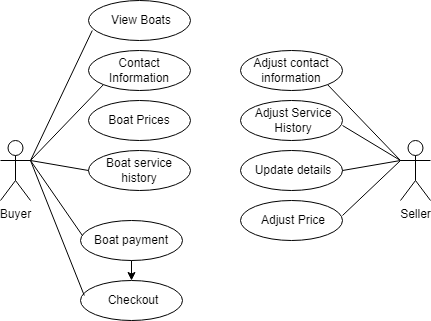

The diagram above was exported from draw.io. Its source (the exported page's mxGraphModel, read from the mxfile embedded in the PNG):
<mxGraphModel dx="1292" dy="697" grid="1" gridSize="10" guides="1" tooltips="1" connect="1" arrows="1" fold="1" page="1" pageScale="1" pageWidth="850" pageHeight="1100" math="0" shadow="0">
  <root>
    <mxCell id="0" />
    <mxCell id="1" parent="0" />
    <mxCell id="c9BfJDjWO3nYJqOjdc4n-1" value="Buyer" style="shape=umlActor;verticalLabelPosition=bottom;verticalAlign=top;html=1;outlineConnect=0;" vertex="1" parent="1">
      <mxGeometry x="230" y="480" width="30" height="60" as="geometry" />
    </mxCell>
    <mxCell id="c9BfJDjWO3nYJqOjdc4n-2" value="" style="group" vertex="1" connectable="0" parent="1">
      <mxGeometry x="318" y="340" width="102" height="40" as="geometry" />
    </mxCell>
    <mxCell id="c9BfJDjWO3nYJqOjdc4n-3" value="" style="ellipse;whiteSpace=wrap;html=1;" vertex="1" parent="c9BfJDjWO3nYJqOjdc4n-2">
      <mxGeometry width="102" height="40" as="geometry" />
    </mxCell>
    <mxCell id="c9BfJDjWO3nYJqOjdc4n-4" value="View Boats" style="text;html=1;strokeColor=none;fillColor=none;align=center;verticalAlign=middle;whiteSpace=wrap;rounded=0;" vertex="1" parent="c9BfJDjWO3nYJqOjdc4n-2">
      <mxGeometry x="3.7777777777777777" y="10" width="98.22222222222221" height="20" as="geometry" />
    </mxCell>
    <mxCell id="c9BfJDjWO3nYJqOjdc4n-5" value="Seller" style="shape=umlActor;verticalLabelPosition=bottom;verticalAlign=top;html=1;outlineConnect=0;" vertex="1" parent="1">
      <mxGeometry x="630" y="480" width="30" height="60" as="geometry" />
    </mxCell>
    <mxCell id="c9BfJDjWO3nYJqOjdc4n-6" value="" style="group" vertex="1" connectable="0" parent="1">
      <mxGeometry x="310" y="620" width="102" height="40" as="geometry" />
    </mxCell>
    <mxCell id="c9BfJDjWO3nYJqOjdc4n-7" value="" style="ellipse;whiteSpace=wrap;html=1;" vertex="1" parent="c9BfJDjWO3nYJqOjdc4n-6">
      <mxGeometry width="102" height="40" as="geometry" />
    </mxCell>
    <mxCell id="c9BfJDjWO3nYJqOjdc4n-8" value="Checkout" style="text;html=1;strokeColor=none;fillColor=none;align=center;verticalAlign=middle;whiteSpace=wrap;rounded=0;" vertex="1" parent="c9BfJDjWO3nYJqOjdc4n-6">
      <mxGeometry x="3.7777777777777777" y="10" width="98.22222222222221" height="20" as="geometry" />
    </mxCell>
    <mxCell id="c9BfJDjWO3nYJqOjdc4n-9" value="" style="group" vertex="1" connectable="0" parent="1">
      <mxGeometry x="470" y="490" width="102" height="40" as="geometry" />
    </mxCell>
    <mxCell id="c9BfJDjWO3nYJqOjdc4n-10" value="" style="ellipse;whiteSpace=wrap;html=1;" vertex="1" parent="c9BfJDjWO3nYJqOjdc4n-9">
      <mxGeometry width="102" height="40" as="geometry" />
    </mxCell>
    <mxCell id="c9BfJDjWO3nYJqOjdc4n-11" value="Update details" style="text;html=1;strokeColor=none;fillColor=none;align=center;verticalAlign=middle;whiteSpace=wrap;rounded=0;" vertex="1" parent="c9BfJDjWO3nYJqOjdc4n-9">
      <mxGeometry x="3.7777777777777777" y="10" width="98.22222222222221" height="20" as="geometry" />
    </mxCell>
    <mxCell id="c9BfJDjWO3nYJqOjdc4n-12" value="" style="group" vertex="1" connectable="0" parent="1">
      <mxGeometry x="318" y="390" width="102" height="40" as="geometry" />
    </mxCell>
    <mxCell id="c9BfJDjWO3nYJqOjdc4n-13" value="Contact Information" style="ellipse;whiteSpace=wrap;html=1;" vertex="1" parent="c9BfJDjWO3nYJqOjdc4n-12">
      <mxGeometry width="102" height="40" as="geometry" />
    </mxCell>
    <mxCell id="c9BfJDjWO3nYJqOjdc4n-14" value="" style="group" vertex="1" connectable="0" parent="1">
      <mxGeometry x="318" y="490" width="102" height="40" as="geometry" />
    </mxCell>
    <mxCell id="c9BfJDjWO3nYJqOjdc4n-15" value="Boat service history" style="ellipse;whiteSpace=wrap;html=1;" vertex="1" parent="c9BfJDjWO3nYJqOjdc4n-14">
      <mxGeometry width="102" height="40" as="geometry" />
    </mxCell>
    <mxCell id="c9BfJDjWO3nYJqOjdc4n-16" value="" style="group" vertex="1" connectable="0" parent="1">
      <mxGeometry x="310" y="560" width="102" height="40" as="geometry" />
    </mxCell>
    <mxCell id="c9BfJDjWO3nYJqOjdc4n-17" value="" style="ellipse;whiteSpace=wrap;html=1;" vertex="1" parent="c9BfJDjWO3nYJqOjdc4n-16">
      <mxGeometry width="102" height="40" as="geometry" />
    </mxCell>
    <mxCell id="c9BfJDjWO3nYJqOjdc4n-18" value="Boat payment" style="text;html=1;strokeColor=none;fillColor=none;align=center;verticalAlign=middle;whiteSpace=wrap;rounded=0;" vertex="1" parent="c9BfJDjWO3nYJqOjdc4n-16">
      <mxGeometry x="1.8877777777777778" y="10" width="98.22222222222221" height="20" as="geometry" />
    </mxCell>
    <mxCell id="c9BfJDjWO3nYJqOjdc4n-19" value="" style="group" vertex="1" connectable="0" parent="1">
      <mxGeometry x="470" y="540" width="102" height="40" as="geometry" />
    </mxCell>
    <mxCell id="c9BfJDjWO3nYJqOjdc4n-20" value="" style="ellipse;whiteSpace=wrap;html=1;" vertex="1" parent="c9BfJDjWO3nYJqOjdc4n-19">
      <mxGeometry width="102" height="40" as="geometry" />
    </mxCell>
    <mxCell id="c9BfJDjWO3nYJqOjdc4n-21" value="Adjust Price" style="text;html=1;strokeColor=none;fillColor=none;align=center;verticalAlign=middle;whiteSpace=wrap;rounded=0;" vertex="1" parent="c9BfJDjWO3nYJqOjdc4n-19">
      <mxGeometry x="3.7777777777777777" y="10" width="98.22222222222221" height="20" as="geometry" />
    </mxCell>
    <mxCell id="c9BfJDjWO3nYJqOjdc4n-22" value="" style="endArrow=none;html=1;rounded=0;exitX=1;exitY=0.3333333333333333;exitDx=0;exitDy=0;exitPerimeter=0;entryX=0;entryY=1;entryDx=0;entryDy=0;" edge="1" parent="1" source="c9BfJDjWO3nYJqOjdc4n-1" target="c9BfJDjWO3nYJqOjdc4n-4">
      <mxGeometry width="50" height="50" relative="1" as="geometry">
        <mxPoint x="420" y="580" as="sourcePoint" />
        <mxPoint x="470" y="530" as="targetPoint" />
      </mxGeometry>
    </mxCell>
    <mxCell id="c9BfJDjWO3nYJqOjdc4n-23" value="" style="endArrow=none;html=1;rounded=0;exitX=1;exitY=0.3333333333333333;exitDx=0;exitDy=0;exitPerimeter=0;entryX=0;entryY=1;entryDx=0;entryDy=0;" edge="1" parent="1" source="c9BfJDjWO3nYJqOjdc4n-1" target="c9BfJDjWO3nYJqOjdc4n-13">
      <mxGeometry width="50" height="50" relative="1" as="geometry">
        <mxPoint x="420" y="580" as="sourcePoint" />
        <mxPoint x="470" y="530" as="targetPoint" />
      </mxGeometry>
    </mxCell>
    <mxCell id="c9BfJDjWO3nYJqOjdc4n-24" value="" style="endArrow=none;html=1;rounded=0;exitX=1;exitY=0.3333333333333333;exitDx=0;exitDy=0;exitPerimeter=0;entryX=0;entryY=0.5;entryDx=0;entryDy=0;" edge="1" parent="1" source="c9BfJDjWO3nYJqOjdc4n-1" target="c9BfJDjWO3nYJqOjdc4n-15">
      <mxGeometry width="50" height="50" relative="1" as="geometry">
        <mxPoint x="270" y="550" as="sourcePoint" />
        <mxPoint x="320" y="500" as="targetPoint" />
      </mxGeometry>
    </mxCell>
    <mxCell id="c9BfJDjWO3nYJqOjdc4n-25" value="" style="endArrow=none;html=1;rounded=0;entryX=0;entryY=0.25;entryDx=0;entryDy=0;" edge="1" parent="1" target="c9BfJDjWO3nYJqOjdc4n-18">
      <mxGeometry width="50" height="50" relative="1" as="geometry">
        <mxPoint x="260" y="500" as="sourcePoint" />
        <mxPoint x="330" y="590" as="targetPoint" />
      </mxGeometry>
    </mxCell>
    <mxCell id="c9BfJDjWO3nYJqOjdc4n-26" value="" style="endArrow=none;html=1;rounded=0;entryX=0;entryY=0.25;entryDx=0;entryDy=0;" edge="1" parent="1" target="c9BfJDjWO3nYJqOjdc4n-8">
      <mxGeometry width="50" height="50" relative="1" as="geometry">
        <mxPoint x="260" y="500" as="sourcePoint" />
        <mxPoint x="350" y="570" as="targetPoint" />
      </mxGeometry>
    </mxCell>
    <mxCell id="c9BfJDjWO3nYJqOjdc4n-27" value="" style="endArrow=none;html=1;rounded=0;exitX=1;exitY=0.5;exitDx=0;exitDy=0;entryX=0;entryY=0.3333333333333333;entryDx=0;entryDy=0;entryPerimeter=0;" edge="1" parent="1" source="c9BfJDjWO3nYJqOjdc4n-11" target="c9BfJDjWO3nYJqOjdc4n-5">
      <mxGeometry width="50" height="50" relative="1" as="geometry">
        <mxPoint x="580" y="530" as="sourcePoint" />
        <mxPoint x="630" y="480" as="targetPoint" />
      </mxGeometry>
    </mxCell>
    <mxCell id="c9BfJDjWO3nYJqOjdc4n-28" value="" style="endArrow=none;html=1;rounded=0;exitX=1;exitY=0.25;exitDx=0;exitDy=0;" edge="1" parent="1" source="c9BfJDjWO3nYJqOjdc4n-21">
      <mxGeometry width="50" height="50" relative="1" as="geometry">
        <mxPoint x="590" y="570" as="sourcePoint" />
        <mxPoint x="630" y="500" as="targetPoint" />
      </mxGeometry>
    </mxCell>
    <mxCell id="c9BfJDjWO3nYJqOjdc4n-29" value="" style="group" vertex="1" connectable="0" parent="1">
      <mxGeometry x="470" y="440" width="102" height="40" as="geometry" />
    </mxCell>
    <mxCell id="c9BfJDjWO3nYJqOjdc4n-30" value="" style="ellipse;whiteSpace=wrap;html=1;" vertex="1" parent="c9BfJDjWO3nYJqOjdc4n-29">
      <mxGeometry width="102" height="40" as="geometry" />
    </mxCell>
    <mxCell id="c9BfJDjWO3nYJqOjdc4n-31" value="Adjust Service History" style="text;html=1;strokeColor=none;fillColor=none;align=center;verticalAlign=middle;whiteSpace=wrap;rounded=0;" vertex="1" parent="c9BfJDjWO3nYJqOjdc4n-29">
      <mxGeometry x="3.7777777777777777" y="10" width="98.22222222222221" height="20" as="geometry" />
    </mxCell>
    <mxCell id="c9BfJDjWO3nYJqOjdc4n-32" value="" style="endArrow=none;html=1;rounded=0;entryX=1;entryY=0.75;entryDx=0;entryDy=0;" edge="1" parent="1" target="c9BfJDjWO3nYJqOjdc4n-31">
      <mxGeometry width="50" height="50" relative="1" as="geometry">
        <mxPoint x="630" y="500" as="sourcePoint" />
        <mxPoint x="690" y="400" as="targetPoint" />
      </mxGeometry>
    </mxCell>
    <mxCell id="c9BfJDjWO3nYJqOjdc4n-33" value="" style="endArrow=classic;html=1;rounded=0;exitX=0.5;exitY=1;exitDx=0;exitDy=0;" edge="1" parent="1" source="c9BfJDjWO3nYJqOjdc4n-17" target="c9BfJDjWO3nYJqOjdc4n-7">
      <mxGeometry width="50" height="50" relative="1" as="geometry">
        <mxPoint x="380" y="650" as="sourcePoint" />
        <mxPoint x="430" y="650" as="targetPoint" />
      </mxGeometry>
    </mxCell>
    <mxCell id="c9BfJDjWO3nYJqOjdc4n-34" value="" style="group" vertex="1" connectable="0" parent="1">
      <mxGeometry x="318" y="440" width="102" height="40" as="geometry" />
    </mxCell>
    <mxCell id="c9BfJDjWO3nYJqOjdc4n-35" value="Boat Prices" style="ellipse;whiteSpace=wrap;html=1;" vertex="1" parent="c9BfJDjWO3nYJqOjdc4n-34">
      <mxGeometry width="102" height="40" as="geometry" />
    </mxCell>
    <mxCell id="c9BfJDjWO3nYJqOjdc4n-36" value="" style="group" vertex="1" connectable="0" parent="1">
      <mxGeometry x="470" y="390" width="102" height="40" as="geometry" />
    </mxCell>
    <mxCell id="c9BfJDjWO3nYJqOjdc4n-37" value="Adjust contact information" style="ellipse;whiteSpace=wrap;html=1;" vertex="1" parent="c9BfJDjWO3nYJqOjdc4n-36">
      <mxGeometry width="102" height="40" as="geometry" />
    </mxCell>
    <mxCell id="c9BfJDjWO3nYJqOjdc4n-38" value="" style="endArrow=none;html=1;rounded=0;fontSize=10;exitX=1;exitY=1;exitDx=0;exitDy=0;" edge="1" parent="1" source="c9BfJDjWO3nYJqOjdc4n-37">
      <mxGeometry width="50" height="50" relative="1" as="geometry">
        <mxPoint x="610" y="460" as="sourcePoint" />
        <mxPoint x="630" y="500" as="targetPoint" />
      </mxGeometry>
    </mxCell>
  </root>
</mxGraphModel>